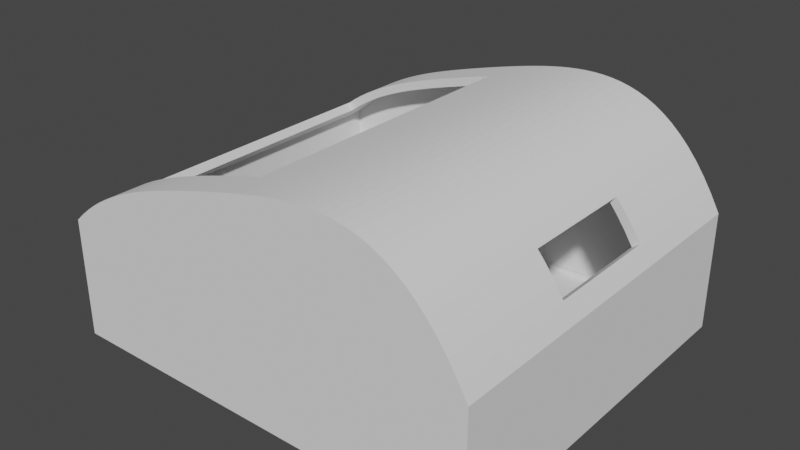 # Source: final.blend  (saved by Blender 3.6.11; exported with 4.5.12 LTS)
import bpy
from mathutils import Matrix  # noqa: F401  (used for matrix-valued properties, if any)

bpy.ops.wm.read_factory_settings(use_empty=True)
scene = bpy.context.scene
scene.name = 'Scene'

# ---- collections
col_collection = bpy.data.collections.new('Collection'); scene.collection.children.link(col_collection)

# ---- node groups
ng_auto_smooth = bpy.data.node_groups.new('Auto Smooth', 'GeometryNodeTree')
_s = ng_auto_smooth.interface.new_socket(name='Geometry', in_out='OUTPUT', socket_type='NodeSocketGeometry')
_s = ng_auto_smooth.interface.new_socket(name='Geometry', in_out='INPUT', socket_type='NodeSocketGeometry')
_s = ng_auto_smooth.interface.new_socket(name='Angle', in_out='INPUT', socket_type='NodeSocketFloat')
_s.subtype = 'ANGLE'
_s.min_value = 0.0
_s.max_value = 3.142
ng_auto_smooth.is_modifier = True
_N = ng_auto_smooth.nodes; _L = ng_auto_smooth.links
n0 = _N.new('NodeGroupOutput'); n0.name = 'Group Output'; n0.location = (480, -100)
n1 = _N.new('NodeGroupInput'); n1.name = 'Group Input'; n1.location = (-420, -300)
n2 = _N.new('NodeGroupInput'); n2.name = 'Group Input.001'; n2.location = (-60, -100)
n3 = _N.new('GeometryNodeSetShadeSmooth'); n3.name = 'Set Shade Smooth'; n3.location = (120, -100)
n3.domain = 'EDGE'
n4 = _N.new('GeometryNodeSetShadeSmooth'); n4.name = 'Set Shade Smooth.001'; n4.location = (300, -100)
n5 = _N.new('GeometryNodeInputMeshEdgeAngle'); n5.name = 'Edge Angle'; n5.location = (-420, -220)
n6 = _N.new('GeometryNodeInputEdgeSmooth'); n6.name = 'Is Edge Smooth'; n6.location = (-60, -160)
n7 = _N.new('GeometryNodeInputShadeSmooth'); n7.name = 'Is Face Smooth'; n7.location = (-240, -340)
n8 = _N.new('FunctionNodeBooleanMath'); n8.name = 'Boolean Math'; n8.location = (-60, -220)
n9 = _N.new('FunctionNodeCompare'); n9.name = 'Compare'; n9.location = (-240, -180)
n9.operation = 'LESS_EQUAL'
_L.new(n5.outputs[0], n9.inputs[0])
_L.new(n4.outputs[0], n0.inputs[0])
_L.new(n1.outputs[1], n9.inputs[1])
_L.new(n9.outputs[0], n8.inputs[0])
_L.new(n7.outputs[0], n8.inputs[1])
_L.new(n2.outputs[0], n3.inputs[0])
_L.new(n6.outputs[0], n3.inputs[1])
_L.new(n3.outputs[0], n4.inputs[0])
_L.new(n8.outputs[0], n3.inputs[2])
n0.is_active_output = True

# ---- world
world_world = bpy.data.worlds.new('World'); scene.world = world_world
world_world.use_nodes = True; world_world.node_tree.nodes.clear()
_N = world_world.node_tree.nodes; _L = world_world.node_tree.links
n0 = _N.new('ShaderNodeOutputWorld'); n0.name = 'World Output'; n0.location = (300, 300)
n1 = _N.new('ShaderNodeBackground'); n1.name = 'Background'; n1.location = (10, 300)
n1.inputs[0].default_value = (0.05088, 0.05088, 0.05088, 1.0)
_L.new(n1.outputs[0], n0.inputs[0])
n0.is_active_output = True
world_world.color = (0.05088, 0.05088, 0.05088)
world_world.use_sun_shadow = False
world_world.sun_shadow_jitter_overblur = 0.0

# ---- meshes
me_mesh = bpy.data.meshes.new('Mesh')
me_mesh.from_pydata([(-2.0, -1e-05, -4.469e-06), (-1.92, -0.08, -0.03575), (-1.915, -1e-05, 0.0762), (-1.863, -0.08, 0.01527), (-1.83, -1e-05, 0.1449), (-1.781, -0.08, 0.0815), (-1.745, -1e-05, 0.207), (-1.699, -0.08, 0.1413), (-1.66, -1e-05, 0.2631), (-1.617, -0.08, 0.1954), (-1.574, -1e-05, 0.314), (-1.535, -0.08, 0.2445), (-1.489, -1e-05, 0.3602), (-1.453, -0.08, 0.2892), (-1.404, -1e-05, 0.4024), (-1.37, -0.08, 0.3301), (-1.319, -1e-05, 0.441), (-1.287, -0.08, 0.3677), (-1.234, -1e-05, 0.4767), (-1.204, -0.08, 0.4026), (-1.149, -1e-05, 0.5099), (-1.121, -0.08, 0.435), (-1.064, -1e-05, 0.5409), (-1.037, -0.08, 0.4655), (-0.9787, -1e-05, 0.5701), (-0.9533, -0.08, 0.4943), (-0.8936, -1e-05, 0.598), (-0.8692, -0.08, 0.5218), (-0.8085, -1e-05, 0.6246), (-0.785, -0.08, 0.5482), (-0.7234, -1e-05, 0.6504), (-0.7006, -0.08, 0.5737), (-0.6383, -1e-05, 0.6753), (-0.616, -0.08, 0.5985), (-0.5532, -1e-05, 0.6997), (-0.5314, -0.08, 0.6228), (-0.4681, -1e-05, 0.7236), (-0.4467, -0.08, 0.6465), (-0.383, -1e-05, 0.747), (-0.362, -0.08, 0.6698), (-0.2979, -1e-05, 0.77), (-0.2772, -0.08, 0.6927), (-0.2128, -1e-05, 0.7924), (-0.1926, -0.08, 0.715), (-0.1277, -1e-05, 0.8143), (-0.108, -0.08, 0.7368), (-0.04255, -1e-05, 0.8355), (-0.02362, -0.08, 0.7578), (0.04256, -1e-05, 0.8558), (0.06063, -0.08, 0.7778), (0.1277, -1e-05, 0.8749), (0.1447, -0.08, 0.7968), (0.2128, -1e-05, 0.8928), (0.2284, -0.08, 0.8143), (0.2979, -1e-05, 0.9089), (0.3119, -0.08, 0.8301), (0.383, -1e-05, 0.923), (0.3949, -0.08, 0.8439), (0.4681, -1e-05, 0.9346), (0.4776, -0.08, 0.8552), (0.5532, -1e-05, 0.9434), (0.5598, -0.08, 0.8637), (0.6383, -1e-05, 0.9488), (0.6415, -0.08, 0.8689), (0.7234, -1e-05, 0.9503), (0.7227, -0.08, 0.8703), (0.8085, -1e-05, 0.9473), (0.8033, -0.08, 0.8674), (0.8936, -1e-05, 0.9391), (0.8833, -0.08, 0.8598), (0.9787, -1e-05, 0.9252), (0.9629, -0.08, 0.8468), (1.064, -1e-05, 0.9048), (1.042, -0.08, 0.8278), (1.149, -1e-05, 0.8771), (1.121, -0.08, 0.8021), (1.234, -1e-05, 0.8413), (1.2, -0.08, 0.7689), (1.319, -1e-05, 0.7965), (1.279, -0.08, 0.7274), (1.404, -1e-05, 0.742), (1.358, -0.08, 0.6765), (1.489, -1e-05, 0.6767), (1.438, -0.08, 0.6152), (1.574, -1e-05, 0.5996), (1.519, -0.08, 0.5424), (1.66, -1e-05, 0.5097), (1.6, -0.08, 0.4568), (1.745, -1e-05, 0.4059), (1.681, -0.08, 0.3573), (1.83, -1e-05, 0.2872), (1.763, -0.08, 0.2425), (1.915, -1e-05, 0.1523), (1.846, -0.08, 0.1114), (2.0, -1e-05, -2.153e-06), (1.92, -0.08, -0.02084), (-1.92, -3.396, -0.03575), (-2.0, -3.476, -4.469e-06), (-1.863, -3.396, 0.01527), (-1.915, -3.476, 0.0762), (-1.781, -3.396, 0.0815), (-1.83, -3.476, 0.1449), (-1.699, -3.396, 0.1413), (-1.745, -3.476, 0.207), (-1.617, -3.396, 0.1954), (-1.66, -3.476, 0.2631), (-1.535, -3.396, 0.2445), (-1.574, -3.476, 0.314), (-1.453, -3.396, 0.2892), (-1.489, -3.476, 0.3602), (-1.37, -3.396, 0.3301), (-1.404, -3.476, 0.4024), (-1.287, -3.396, 0.3677), (-1.319, -3.476, 0.441), (-1.204, -3.396, 0.4026), (-1.234, -3.476, 0.4767), (-1.121, -3.396, 0.435), (-1.149, -3.476, 0.5099), (-1.037, -3.396, 0.4655), (-1.064, -3.476, 0.5409), (-0.9533, -3.396, 0.4943), (-0.9787, -3.476, 0.5701), (-0.8692, -3.396, 0.5218), (-0.8936, -3.476, 0.598), (-0.785, -3.396, 0.5482), (-0.8085, -3.476, 0.6246), (-0.7006, -3.396, 0.5737), (-0.7234, -3.476, 0.6504), (-0.616, -3.396, 0.5985), (-0.6383, -3.476, 0.6753), (-0.5314, -3.396, 0.6228), (-0.5532, -3.476, 0.6997), (-0.4467, -3.396, 0.6465), (-0.4681, -3.476, 0.7236), (-0.362, -3.396, 0.6698), (-0.383, -3.476, 0.747), (-0.2772, -3.396, 0.6927), (-0.2979, -3.476, 0.77), (-0.1926, -3.396, 0.715), (-0.2128, -3.476, 0.7924), (-0.108, -3.396, 0.7368), (-0.1277, -3.476, 0.8143), (-0.02362, -3.396, 0.7578), (-0.04255, -3.476, 0.8355), (0.06063, -3.396, 0.7778), (0.04256, -3.476, 0.8558), (0.1447, -3.396, 0.7968), (0.1277, -3.476, 0.8749), (0.2284, -3.396, 0.8143), (0.2128, -3.476, 0.8928), (0.3119, -3.396, 0.8301), (0.2979, -3.476, 0.9089), (0.3949, -3.396, 0.8439), (0.383, -3.476, 0.923), (0.4776, -3.396, 0.8552), (0.4681, -3.476, 0.9346), (0.5598, -3.396, 0.8637), (0.5532, -3.476, 0.9434), (0.6415, -3.396, 0.8689), (0.6383, -3.476, 0.9488), (0.7227, -3.396, 0.8703), (0.7234, -3.476, 0.9503), (0.8033, -3.396, 0.8674), (0.8085, -3.476, 0.9473), (0.8833, -3.396, 0.8598), (0.8936, -3.476, 0.9391), (0.9629, -3.396, 0.8468), (0.9787, -3.476, 0.9252), (1.042, -3.396, 0.8278), (1.064, -3.476, 0.9048), (1.121, -3.396, 0.8021), (1.149, -3.476, 0.8771), (1.2, -3.396, 0.7689), (1.234, -3.476, 0.8413), (1.279, -3.396, 0.7274), (1.319, -3.476, 0.7965), (1.358, -3.396, 0.6765), (1.404, -3.476, 0.742), (1.438, -3.396, 0.6152), (1.489, -3.476, 0.6767), (1.519, -3.396, 0.5424), (1.574, -3.476, 0.5996), (1.6, -3.396, 0.4568), (1.66, -3.476, 0.5097), (1.681, -3.396, 0.3573), (1.745, -3.476, 0.4059), (1.763, -3.396, 0.2425), (1.83, -3.476, 0.2872), (1.846, -3.396, 0.1114), (1.915, -3.476, 0.1523), (1.92, -3.396, -0.02084), (2.0, -3.476, -2.153e-06), (-1.92, -3.396, -1.025), (-2.0, -3.476, -1.105), (-1.915, -3.396, -1.029), (-1.915, -3.476, -1.029), (-1.83, -3.396, -0.9604), (-1.83, -3.476, -0.9604), (-1.745, -3.396, -0.8983), (-1.745, -3.476, -0.8983), (-1.66, -3.396, -0.8422), (-1.66, -3.476, -0.8422), (-1.574, -3.396, -0.7913), (-1.574, -3.476, -0.7913), (-1.489, -3.396, -0.7451), (-1.489, -3.476, -0.7451), (-1.404, -3.396, -0.703), (-1.404, -3.476, -0.703), (-1.319, -3.396, -0.6643), (-1.319, -3.476, -0.6643), (-1.234, -3.396, -0.6286), (-1.234, -3.476, -0.6286), (-1.149, -3.396, -0.5954), (-1.149, -3.476, -0.5954), (-1.064, -3.396, -0.5644), (-1.064, -3.476, -0.5644), (-0.9787, -3.396, -0.5352), (-0.9787, -3.476, -0.5352), (-0.8936, -3.396, -0.5073), (-0.8936, -3.476, -0.5073), (-0.8085, -3.396, -0.4807), (-0.8085, -3.476, -0.4807), (-0.7234, -3.396, -0.455), (-0.7234, -3.476, -0.455), (-0.6383, -3.396, -0.43), (-0.6383, -3.476, -0.43), (-0.5532, -3.396, -0.4056), (-0.5532, -3.476, -0.4056), (-0.4681, -3.396, -0.3817), (-0.4681, -3.476, -0.3817), (-0.383, -3.396, -0.3583), (-0.383, -3.476, -0.3583), (-0.2979, -3.396, -0.3354), (-0.2979, -3.476, -0.3354), (-0.2128, -3.396, -0.3129), (-0.2128, -3.476, -0.3129), (-0.1277, -3.396, -0.291), (-0.1277, -3.476, -0.291), (-0.04255, -3.396, -0.2698), (-0.04255, -3.476, -0.2698), (0.04255, -3.396, -0.2495), (0.04255, -3.476, -0.2495), (0.1277, -3.396, -0.2304), (0.1277, -3.476, -0.2304), (0.2128, -3.396, -0.2125), (0.2128, -3.476, -0.2125), (0.2979, -3.396, -0.1964), (0.2979, -3.476, -0.1964), (0.383, -3.396, -0.1823), (0.383, -3.476, -0.1823), (0.4681, -3.396, -0.1707), (0.4681, -3.476, -0.1707), (0.5532, -3.396, -0.1619), (0.5532, -3.476, -0.1619), (0.6383, -3.396, -0.1565), (0.6383, -3.476, -0.1565), (0.7234, -3.396, -0.155), (0.7234, -3.476, -0.155), (0.8085, -3.396, -0.158), (0.8085, -3.476, -0.158), (0.8936, -3.396, -0.1662), (0.8936, -3.476, -0.1662), (0.9787, -3.396, -0.1801), (0.9787, -3.476, -0.1801), (1.064, -3.396, -0.2005), (1.064, -3.476, -0.2005), (1.149, -3.396, -0.2283), (1.149, -3.476, -0.2283), (1.234, -3.396, -0.264), (1.234, -3.476, -0.264), (1.319, -3.396, -0.3088), (1.319, -3.476, -0.3088), (1.404, -3.396, -0.3633), (1.404, -3.476, -0.3633), (1.489, -3.396, -0.4287), (1.489, -3.476, -0.4287), (1.574, -3.396, -0.5057), (1.574, -3.476, -0.5057), (1.66, -3.396, -0.5956), (1.66, -3.476, -0.5956), (1.745, -3.396, -0.6994), (1.745, -3.476, -0.6994), (1.83, -3.396, -0.8181), (1.83, -3.476, -0.8181), (1.915, -3.396, -0.953), (1.915, -3.476, -0.953), (1.92, -3.396, -1.025), (2.0, -3.476, -1.105), (-1.92, -0.08, -1.105), (-2.0, -9.851e-06, -1.105), (-1.915, -0.08, -1.029), (-1.915, -9.851e-06, -1.029), (-1.83, -9.851e-06, -0.9604), (-1.83, -0.08, -0.9604), (-1.745, -9.851e-06, -0.8983), (-1.745, -0.08, -0.8983), (-1.66, -9.851e-06, -0.8422), (-1.66, -0.08, -0.8422), (-1.574, -9.851e-06, -0.7913), (-1.574, -0.08, -0.7913), (-1.489, -9.851e-06, -0.7451), (-1.489, -0.08, -0.7451), (-1.404, -9.851e-06, -0.703), (-1.404, -0.08, -0.703), (-1.319, -9.851e-06, -0.6643), (-1.319, -0.08, -0.6643), (-1.234, -9.851e-06, -0.6286), (-1.234, -0.08, -0.6286), (-1.149, -9.851e-06, -0.5954), (-1.149, -0.08, -0.5954), (-1.064, -9.851e-06, -0.5644), (-1.064, -0.08, -0.5644), (-0.9787, -9.851e-06, -0.5352), (-0.9787, -0.08, -0.5352), (-0.8936, -9.851e-06, -0.5073), (-0.8936, -0.08, -0.5073), (-0.8085, -9.851e-06, -0.4807), (-0.8085, -0.08, -0.4807), (-0.7234, -9.851e-06, -0.455), (-0.7234, -0.08, -0.455), (-0.6383, -9.851e-06, -0.43), (-0.6383, -0.08, -0.43), (-0.5532, -9.851e-06, -0.4056), (-0.5532, -0.08, -0.4056), (-0.4681, -9.851e-06, -0.3817), (-0.4681, -0.08, -0.3817), (-0.383, -9.851e-06, -0.3583), (-0.383, -0.08, -0.3583), (-0.2979, -9.851e-06, -0.3354), (-0.2979, -0.08, -0.3354), (-0.2128, -9.851e-06, -0.3129), (-0.2128, -0.08, -0.3129), (-0.1277, -9.851e-06, -0.291), (-0.1277, -0.08, -0.291), (-0.04255, -9.851e-06, -0.2698), (-0.04255, -0.08, -0.2698), (0.04255, -9.851e-06, -0.2495), (0.04255, -0.08, -0.2495), (0.1277, -9.851e-06, -0.2304), (0.1277, -0.08, -0.2304), (0.2128, -9.851e-06, -0.2125), (0.2128, -0.08, -0.2125), (0.2979, -9.851e-06, -0.1964), (0.2979, -0.08, -0.1964), (0.383, -9.851e-06, -0.1823), (0.383, -0.08, -0.1823), (0.4681, -9.851e-06, -0.1707), (0.4681, -0.08, -0.1707), (0.5532, -9.851e-06, -0.1619), (0.5532, -0.08, -0.1619), (0.6383, -9.851e-06, -0.1565), (0.6383, -0.08, -0.1565), (0.7234, -9.851e-06, -0.155), (0.7234, -0.08, -0.155), (0.8085, -9.851e-06, -0.158), (0.8085, -0.08, -0.158), (0.8936, -9.851e-06, -0.1662), (0.8936, -0.08, -0.1662), (0.9787, -9.851e-06, -0.1801), (0.9787, -0.08, -0.1801), (1.064, -9.851e-06, -0.2005), (1.064, -0.08, -0.2005), (1.149, -9.851e-06, -0.2283), (1.149, -0.08, -0.2283), (1.234, -9.851e-06, -0.264), (1.234, -0.08, -0.264), (1.319, -9.851e-06, -0.3088), (1.319, -0.08, -0.3088), (1.404, -9.851e-06, -0.3633), (1.404, -0.08, -0.3633), (1.489, -9.851e-06, -0.4287), (1.489, -0.08, -0.4287), (1.574, -9.851e-06, -0.5057), (1.574, -0.08, -0.5057), (1.66, -9.851e-06, -0.5956), (1.66, -0.08, -0.5956), (1.745, -9.851e-06, -0.6994), (1.745, -0.08, -0.6994), (1.83, -9.851e-06, -0.8181), (1.83, -0.08, -0.8181), (1.915, -9.851e-06, -0.953), (1.915, -0.08, -0.953), (1.92, -0.08, -1.105), (2.0, -9.851e-06, -1.105), (-2.0, -9.851e-06, -1.105), (-2.0, -0.08, -1.025), (2.0, -9.851e-06, -1.105), (2.0, -0.08, -1.025), (1.745, -2.263, 0.4059), (1.745, -1.188, 0.4059), (1.672, -2.263, 0.4943), (1.672, -1.188, 0.4943), (1.608, -2.263, 0.447), (1.608, -1.188, 0.447), (1.681, -1.188, 0.3573), (1.681, -2.263, 0.3573), (1.83, -1.188, 0.2872), (1.83, -2.263, 0.2872), (1.763, -2.263, 0.2425), (1.763, -1.188, 0.2425), (1.906, -2.263, 0.167), (1.906, -1.188, 0.167), (1.841, -2.263, 0.1196), (1.841, -1.188, 0.1196), (-0.6383, -3.133, 0.6753), (-0.6383, -0.3487, 0.6753), (-0.7234, -3.133, 0.6504), (-0.7234, -0.3487, 0.6504), (-0.7006, -3.133, 0.5737), (-0.7006, -0.3487, 0.5737), (-0.616, -3.133, 0.5985), (-0.616, -0.3487, 0.5985), (-1.813, -3.133, 0.1571), (-1.745, -3.133, 0.207), (-1.745, -0.3487, 0.207), (-1.813, -0.3487, 0.1571), (-1.779, -0.3487, 0.08283), (-1.779, -3.133, 0.08283), (-1.699, -3.133, 0.1413), (-1.699, -0.3487, 0.1413), (-0.5532, -3.133, 0.6997), (-0.5532, -0.3487, 0.6997), (-0.5314, -3.133, 0.6228), (-0.5314, -0.3487, 0.6228), (-1.66, -3.133, 0.2631), (-1.66, -0.3487, 0.2631), (-1.617, -3.133, 0.1954), (-1.617, -0.3487, 0.1954), (-0.4681, -3.133, 0.7236), (-0.4681, -0.3487, 0.7236), (-0.4467, -3.133, 0.6465), (-0.4467, -0.3487, 0.6465), (-1.574, -3.133, 0.314), (-1.574, -0.3487, 0.314), (-1.535, -3.133, 0.2445), (-1.535, -0.3487, 0.2445), (-0.383, -3.133, 0.747), (-0.383, -0.3487, 0.747), (-0.362, -3.133, 0.6698), (-0.362, -0.3487, 0.6698), (-1.489, -3.133, 0.3602), (-1.489, -0.3487, 0.3602), (-1.453, -3.133, 0.2892), (-1.453, -0.3487, 0.2892), (-0.2979, -3.133, 0.77), (-0.2979, -0.3487, 0.77), (-0.2772, -3.133, 0.6927), (-0.2772, -0.3487, 0.6927), (-1.404, -3.133, 0.4024), (-1.404, -0.3487, 0.4024), (-1.37, -3.133, 0.3301), (-1.37, -0.3487, 0.3301), (-0.2128, -3.133, 0.7924), (-0.2128, -0.3487, 0.7924), (-0.1926, -3.133, 0.715), (-0.1926, -0.3487, 0.715), (-1.319, -3.133, 0.441), (-1.319, -0.3487, 0.441), (-1.287, -3.133, 0.3677), (-1.287, -0.3487, 0.3677), (-0.1392, -3.133, 0.8113), (-0.1392, -0.3487, 0.8113), (-0.108, -3.133, 0.7368), (-0.108, -0.3487, 0.7368), (-1.234, -3.133, 0.4767), (-1.234, -0.3487, 0.4767), (-1.204, -3.133, 0.4026), (-1.204, -0.3487, 0.4026), (-0.1055, -3.133, 0.7374), (-0.1055, -0.3487, 0.7374), (-1.149, -3.133, 0.5099), (-1.149, -0.3487, 0.5099), (-1.121, -3.133, 0.435), (-1.121, -0.3487, 0.435), (-1.064, -3.133, 0.5409), (-1.064, -0.3487, 0.5409), (-1.037, -3.133, 0.4655), (-1.037, -0.3487, 0.4655), (-0.9787, -3.133, 0.5701), (-0.9787, -0.3487, 0.5701), (-0.9533, -3.133, 0.4943), (-0.9533, -0.3487, 0.4943), (-0.8936, -3.133, 0.598), (-0.8936, -0.3487, 0.598), (-0.8692, -3.133, 0.5218), (-0.8692, -0.3487, 0.5218), (-0.8085, -3.133, 0.6246), (-0.8085, -0.3487, 0.6246), (-0.785, -3.133, 0.5482), (-0.785, -0.3487, 0.5482)], [], [(288, 289, 291, 290), (381, 380, 383, 382), (287, 286, 382, 383), (192, 193, 289, 288), (290, 291, 384, 385), (380, 381, 387, 386), (385, 384, 193, 192), (386, 387, 286, 287), (153, 155, 58, 56), (152, 57, 59, 154), (405, 32, 30, 407), (406, 127, 129, 404), (409, 31, 33, 411), (128, 126, 408, 410), (181, 183, 86, 84), (180, 85, 87, 182), (414, 6, 4, 101, 103, 413, 412, 415), (102, 100, 5, 7, 419, 416, 417, 418), (155, 157, 60, 58), (154, 59, 61, 156), (421, 34, 32, 405), (404, 129, 131, 420), (411, 33, 35, 423), (130, 128, 410, 422), (391, 389, 88, 86, 183, 185, 388, 390), (395, 184, 182, 87, 89, 394, 393, 392), (425, 8, 6, 414), (413, 103, 105, 424), (419, 7, 9, 427), (104, 102, 418, 426), (157, 159, 62, 60), (156, 61, 63, 158), (429, 36, 34, 421), (420, 131, 133, 428), (423, 35, 37, 431), (132, 130, 422, 430), (90, 88, 389, 396), (185, 187, 397, 388), (394, 89, 91, 399), (398, 186, 184, 395), (433, 10, 8, 425), (424, 105, 107, 432), (427, 9, 11, 435), (106, 104, 426, 434), (159, 161, 64, 62), (158, 63, 65, 160), (437, 38, 36, 429), (428, 133, 135, 436), (431, 37, 39, 439), (134, 132, 430, 438), (397, 187, 189, 92, 90, 396, 401, 400), (403, 399, 91, 93, 188, 186, 398, 402), (441, 12, 10, 433), (432, 107, 109, 440), (435, 11, 13, 443), (108, 106, 434, 442), (161, 163, 66, 64), (160, 65, 67, 162), (445, 40, 38, 437), (436, 135, 137, 444), (439, 39, 41, 447), (136, 134, 438, 446), (189, 191, 94, 92), (188, 93, 95, 190), (449, 14, 12, 441), (440, 109, 111, 448), (443, 13, 15, 451), (110, 108, 442, 450), (163, 165, 68, 66), (162, 67, 69, 164), (453, 42, 40, 445), (444, 137, 139, 452), (447, 41, 43, 455), (138, 136, 446, 454), (457, 16, 14, 449), (448, 111, 113, 456), (15, 17, 459, 451), (112, 110, 450, 458), (165, 167, 70, 68), (164, 69, 71, 166), (452, 139, 141, 44, 42, 453, 461, 460), (455, 43, 45, 463), (140, 138, 454, 462), (465, 18, 16, 457), (456, 113, 115, 464), (459, 17, 19, 467), (114, 112, 458, 466), (167, 169, 72, 70), (166, 71, 73, 168), (141, 143, 46, 44), (45, 47, 142, 140, 462, 468, 469, 463), (471, 20, 18, 465), (464, 115, 117, 470), (467, 19, 21, 473), (116, 114, 466, 472), (169, 171, 74, 72), (168, 73, 75, 170), (143, 145, 48, 46), (142, 47, 49, 144), (475, 22, 20, 471), (470, 117, 119, 474), (473, 21, 23, 477), (118, 116, 472, 476), (171, 173, 76, 74), (170, 75, 77, 172), (145, 147, 50, 48), (144, 49, 51, 146), (479, 24, 22, 475), (474, 119, 121, 478), (477, 23, 25, 481), (120, 118, 476, 480), (173, 175, 78, 76), (172, 77, 79, 174), (147, 149, 52, 50), (146, 51, 53, 148), (483, 26, 24, 479), (478, 121, 123, 482), (481, 25, 27, 485), (122, 120, 480, 484), (175, 177, 80, 78), (174, 79, 81, 176), (149, 151, 54, 52), (148, 53, 55, 150), (487, 28, 26, 483), (482, 123, 125, 486), (485, 27, 29, 489), (124, 122, 484, 488), (177, 179, 82, 80), (176, 81, 83, 178), (97, 99, 2, 0), (96, 1, 3, 98), (151, 153, 56, 54), (150, 55, 57, 152), (407, 30, 28, 487), (486, 125, 127, 406), (489, 29, 31, 409), (126, 124, 488, 408), (179, 181, 84, 82), (178, 83, 85, 180), (99, 101, 4, 2), (98, 3, 5, 100), (215, 217, 121, 119), (214, 118, 120, 216), (269, 271, 175, 173), (268, 172, 174, 270), (243, 245, 149, 147), (242, 146, 148, 244), (217, 219, 123, 121), (216, 120, 122, 218), (271, 273, 177, 175), (270, 174, 176, 272), (245, 247, 151, 149), (244, 148, 150, 246), (219, 221, 125, 123), (218, 122, 124, 220), (273, 275, 179, 177), (272, 176, 178, 274), (193, 195, 99, 97), (192, 96, 98, 194), (247, 249, 153, 151), (246, 150, 152, 248), (221, 223, 127, 125), (220, 124, 126, 222), (275, 277, 181, 179), (274, 178, 180, 276), (195, 197, 101, 99), (194, 98, 100, 196), (249, 251, 155, 153), (248, 152, 154, 250), (223, 225, 129, 127), (222, 126, 128, 224), (277, 279, 183, 181), (276, 180, 182, 278), (197, 199, 103, 101), (196, 100, 102, 198), (251, 253, 157, 155), (250, 154, 156, 252), (225, 227, 131, 129), (224, 128, 130, 226), (279, 281, 185, 183), (278, 182, 184, 280), (199, 201, 105, 103), (198, 102, 104, 200), (253, 255, 159, 157), (252, 156, 158, 254), (227, 229, 133, 131), (226, 130, 132, 228), (281, 283, 187, 185), (280, 184, 186, 282), (201, 203, 107, 105), (200, 104, 106, 202), (255, 257, 161, 159), (254, 158, 160, 256), (229, 231, 135, 133), (228, 132, 134, 230), (283, 285, 189, 187), (282, 186, 188, 284), (203, 205, 109, 107), (202, 106, 108, 204), (257, 259, 163, 161), (256, 160, 162, 258), (231, 233, 137, 135), (230, 134, 136, 232), (285, 287, 191, 189), (284, 188, 190, 286), (205, 207, 111, 109), (204, 108, 110, 206), (259, 261, 165, 163), (258, 162, 164, 260), (233, 235, 139, 137), (232, 136, 138, 234), (207, 209, 113, 111), (206, 110, 112, 208), (261, 263, 167, 165), (260, 164, 166, 262), (235, 237, 141, 139), (234, 138, 140, 236), (209, 211, 115, 113), (208, 112, 114, 210), (263, 265, 169, 167), (262, 166, 168, 264), (237, 239, 143, 141), (236, 140, 142, 238), (211, 213, 117, 115), (210, 114, 116, 212), (265, 267, 171, 169), (264, 168, 170, 266), (239, 241, 145, 143), (238, 142, 144, 240), (213, 215, 119, 117), (212, 116, 118, 214), (267, 269, 173, 171), (266, 170, 172, 268), (241, 243, 147, 145), (240, 144, 146, 242), (306, 304, 16, 18), (307, 19, 17, 305), (360, 358, 70, 72), (361, 73, 71, 359), (334, 332, 44, 46), (335, 47, 45, 333), (308, 306, 18, 20), (309, 21, 19, 307), (362, 360, 72, 74), (363, 75, 73, 361), (336, 334, 46, 48), (337, 49, 47, 335), (310, 308, 20, 22), (311, 23, 21, 309), (364, 362, 74, 76), (365, 77, 75, 363), (338, 336, 48, 50), (339, 51, 49, 337), (312, 310, 22, 24), (313, 25, 23, 311), (366, 364, 76, 78), (367, 79, 77, 365), (340, 338, 50, 52), (341, 53, 51, 339), (314, 312, 24, 26), (315, 27, 25, 313), (368, 366, 78, 80), (369, 81, 79, 367), (342, 340, 52, 54), (343, 55, 53, 341), (316, 314, 26, 28), (317, 29, 27, 315), (370, 368, 80, 82), (371, 83, 81, 369), (291, 289, 0, 2), (290, 3, 1, 288), (344, 342, 54, 56), (345, 57, 55, 343), (318, 316, 28, 30), (319, 31, 29, 317), (372, 370, 82, 84), (373, 85, 83, 371), (292, 291, 2, 4), (293, 5, 3, 290), (346, 344, 56, 58), (347, 59, 57, 345), (320, 318, 30, 32), (321, 33, 31, 319), (374, 372, 84, 86), (375, 87, 85, 373), (294, 292, 4, 6), (295, 7, 5, 293), (348, 346, 58, 60), (349, 61, 59, 347), (322, 320, 32, 34), (323, 35, 33, 321), (376, 374, 86, 88), (377, 89, 87, 375), (296, 294, 6, 8), (297, 9, 7, 295), (350, 348, 60, 62), (351, 63, 61, 349), (324, 322, 34, 36), (325, 37, 35, 323), (378, 376, 88, 90), (379, 91, 89, 377), (298, 296, 8, 10), (299, 11, 9, 297), (352, 350, 62, 64), (353, 65, 63, 351), (326, 324, 36, 38), (327, 39, 37, 325), (380, 378, 90, 92), (381, 93, 91, 379), (300, 298, 10, 12), (301, 13, 11, 299), (354, 352, 64, 66), (355, 67, 65, 353), (328, 326, 38, 40), (329, 41, 39, 327), (383, 380, 92, 94), (382, 95, 93, 381), (302, 300, 12, 14), (303, 15, 13, 301), (356, 354, 66, 68), (357, 69, 67, 355), (330, 328, 40, 42), (331, 43, 41, 329), (304, 302, 14, 16), (305, 17, 15, 303), (358, 356, 68, 70), (359, 71, 69, 357), (332, 330, 42, 44), (333, 45, 43, 331), (287, 383, 94, 191), (286, 190, 95, 382), (97, 0, 289, 193), (96, 192, 288, 1), (380, 291, 292, 294, 296, 298, 300, 302, 304, 306, 308, 310, 312, 314, 316, 318, 320, 322, 324, 326, 328, 330, 332, 334, 336, 338, 340, 342, 344, 346, 348, 350, 352, 354, 356, 358, 360, 362, 364, 366, 368, 370, 372, 374, 376, 378), (353, 351, 349, 347, 345, 343, 341, 339, 337, 335, 333, 331, 329, 327, 325, 323, 321, 319, 317, 315, 313, 311, 309, 307, 305, 303, 301, 299, 297, 295, 293, 290, 381, 379, 377, 375, 373, 371, 369, 367, 365, 363, 361, 359, 357, 355), (386, 384, 291, 380), (387, 381, 385), (381, 290, 385), (259, 257, 255, 253, 251, 249, 247, 245, 243, 241, 239, 237, 235, 233, 231, 229, 227, 225, 223, 221, 219, 217, 215, 213, 211, 209, 207, 205, 203, 201, 199, 197, 195, 193, 287, 285, 283, 281, 279, 277, 275, 273, 271, 269, 267, 265, 263, 261), (286, 192, 240, 242, 244, 246, 248, 250, 252, 254, 256, 258, 260, 262, 264, 266, 268, 270, 272, 274, 276, 278, 280, 282, 284), (240, 194, 196, 198, 200, 202, 204, 206, 208, 210, 212, 214, 216, 218, 220, 222, 224, 226, 228, 230, 232, 234, 236, 238), (192, 194, 240), (287, 193, 384, 386), (286, 387, 385, 192), (402, 400, 401, 403), (393, 391, 390, 392), (401, 396, 389, 391, 393, 394, 399, 403), (395, 392, 390, 388, 397, 400, 402, 398), (416, 415, 412, 417), (460, 461, 469, 468), (463, 469, 461, 453, 445, 437, 429, 421, 405, 407, 487, 483, 479, 475, 471, 465, 457, 449, 441, 433, 425, 414, 415, 416, 419, 427, 435, 443, 451, 459, 467, 473, 477, 481, 485, 489, 409, 411, 423, 431, 439, 447, 455), (412, 413, 424, 432, 440, 448, 456, 464, 470, 474, 478, 482, 486, 406, 404, 420, 428, 436, 444, 452, 460, 468, 462, 454, 446, 438, 430, 422, 410, 408, 488, 484, 480, 476, 472, 466, 458, 450, 442, 434, 426, 418, 417)])
me_mesh.polygons.foreach_set('material_index', [0, 0, 0, 0, 0, 0, 0, 0, 0, 0, 0, 0, 0, 0, 0, 0, 0, 0, 0, 0, 0, 0, 0, 0, 0, 0, 0, 0, 0, 0, 0, 0, 0, 0, 0, 0, 0, 0, 0, 0, 0, 0, 0, 0, 0, 0, 0, 0, 0, 0, 0, 0, 0, 0, 0, 0, 0, 0, 0, 0, 0, 0, 0, 0, 0, 0, 0, 0, 0, 0, 0, 0, 0, 0, 0, 0, 0, 0, 0, 0, 0, 0, 0, 0, 0, 0, 0, 0, 0, 0, 0, 0, 0, 0, 0, 0, 0, 0, 0, 0, 0, 0, 0, 0, 0, 0, 0, 0, 0, 0, 0, 0, 0, 0, 0, 0, 0, 0, 0, 0, 0, 0, 0, 0, 0, 0, 0, 0, 0, 0, 0, 0, 0, 0, 0, 0, 0, 0, 0, 0, 0, 0, 0, 0, 0, 0, 0, 0, 0, 0, 0, 0, 0, 0, 0, 0, 0, 0, 0, 0, 0, 0, 0, 0, 0, 0, 0, 0, 0, 0, 0, 0, 0, 0, 0, 0, 0, 0, 0, 0, 0, 0, 0, 0, 0, 0, 0, 0, 0, 0, 0, 0, 0, 0, 0, 0, 0, 0, 0, 0, 0, 0, 0, 0, 0, 0, 0, 0, 0, 0, 0, 0, 0, 0, 0, 0, 0, 0, 0, 0, 0, 0, 0, 0, 0, 0, 0, 0, 0, 0, 0, 0, 0, 0, 0, 0, 0, 0, 0, 0, 0, 0, 0, 0, 0, 0, 0, 0, 0, 0, 0, 0, 0, 0, 0, 0, 0, 0, 0, 0, 0, 0, 0, 0, 0, 0, 0, 0, 0, 0, 0, 0, 0, 0, 0, 0, 0, 0, 0, 0, 0, 0, 0, 0, 0, 0, 0, 0, 0, 0, 0, 0, 0, 0, 0, 0, 0, 0, 0, 0, 0, 0, 0, 0, 0, 0, 0, 0, 0, 0, 0, 0, 0, 0, 0, 0, 0, 0, 0, 0, 0, 0, 0, 0, 0, 0, 0, 0, 0, 0, 0, 0, 0, 0, 0, 0, 0, 0, 0, 0, 0, 0, 0, 0, 23, 23, 23, 23, 23, 23, 23, 23])
_uv = me_mesh.uv_layers.new(name='UVMap')
_uv.uv.foreach_set('vector', [0.0, 0.0, 0.0, 0.0, 0.0, 0.0, 0.0, 0.0, 0.0, 0.0, 0.0, 0.0, 0.0, 0.0, 0.0, 0.0, 0.0, 0.0, 0.0, 0.0, 0.0, 0.0, 0.0, 0.0, 0.0, 0.0, 0.0, 0.0, 0.0, 0.0, 0.0, 0.0, 0.0, 0.0, 0.0, 0.0, 0.0, 0.0, 0.0, 0.0, 0.0, 0.0, 0.0, 0.0, 0.0, 0.0, 0.0, 0.0, 0.0, 0.0, 0.0, 0.0, 0.0, 0.0, 0.0, 0.0, 0.0, 0.0, 0.0, 0.0, 0.0, 0.0, 0.0, 0.0, 0.0, 0.0, 0.0, 0.0, 0.0, 0.0, 0.0, 0.0, 0.0, 0.0, 0.0, 0.0, 0.0, 0.0, 0.0, 0.0, 0.0, 0.0, 0.0, 0.0, 0.0, 0.0, 0.0, 0.0, 0.0, 0.0, 0.0, 0.0, 0.0, 0.0, 0.0, 0.0, 0.0, 0.0, 0.0, 0.0, 0.0, 0.0, 0.0, 0.0, 0.0, 0.0, 0.0, 0.0, 0.0, 0.0, 0.0, 0.0, 0.0, 0.0, 0.0, 0.0, 0.0, 0.0, 0.0, 0.0, 0.0, 0.0, 0.0, 0.0, 0.0, 0.0, 0.0, 0.0, 0.0, 0.0, 0.0, 0.0, 0.0, 0.0, 0.0, 0.0, 0.0, 0.0, 0.0, 0.0, 0.0, 0.0, 0.0, 0.0, 0.0, 0.0, 0.0, 0.0, 0.0, 0.0, 0.0, 0.0, 0.0, 0.0, 0.0, 0.0, 0.0, 0.0, 0.0, 0.0, 0.0, 0.0, 0.0, 0.0, 0.0, 0.0, 0.0, 0.0, 0.0, 0.0, 0.0, 0.0, 0.0, 0.0, 0.0, 0.0, 0.0, 0.0, 0.0, 0.0, 0.0, 0.0, 0.0, 0.0, 0.0, 0.0, 0.0, 0.0, 0.0, 0.0, 0.0, 0.0, 0.0, 0.0, 0.0, 0.0, 0.0, 0.0, 0.0, 0.0, 0.0, 0.0, 0.0, 0.0, 0.0, 0.0, 0.0, 0.0, 0.0, 0.0, 0.0, 0.0, 0.0, 0.0, 0.0, 0.0, 0.0, 0.0, 0.0, 0.0, 0.0, 0.0, 0.0, 0.0, 0.0, 0.0, 0.0, 0.0, 0.0, 0.0, 0.0, 0.0, 0.0, 0.0, 0.0, 0.0, 0.0, 0.0, 0.0, 0.0, 0.0, 0.0, 0.0, 0.0, 0.0, 0.0, 0.0, 0.0, 0.0, 0.0, 0.0, 0.0, 0.0, 0.0, 0.0, 0.0, 0.0, 0.0, 0.0, 0.0, 0.0, 0.0, 0.0, 0.0, 0.0, 0.0, 0.0, 0.0, 0.0, 0.0, 0.0, 0.0, 0.0, 0.0, 0.0, 0.0, 0.0, 0.0, 0.0, 0.0, 0.0, 0.0, 0.0, 0.0, 0.0, 0.0, 0.0, 0.0, 0.0, 0.0, 0.0, 0.0, 0.0, 0.0, 0.0, 0.0, 0.0, 0.0, 0.0, 0.0, 0.0, 0.0, 0.0, 0.0, 0.0, 0.0, 0.0, 0.0, 0.0, 0.0, 0.0, 0.0, 0.0, 0.0, 0.0, 0.0, 0.0, 0.0, 0.0, 0.0, 0.0, 0.0, 0.0, 0.0, 0.0, 0.0, 0.0, 0.0, 0.0, 0.0, 0.0, 0.0, 0.0, 0.0, 0.0, 0.0, 0.0, 0.0, 0.0, 0.0, 0.0, 0.0, 0.0, 0.0, 0.0, 0.0, 0.0, 0.0, 0.0, 0.0, 0.0, 0.0, 0.0, 0.0, 0.0, 0.0, 0.0, 0.0, 0.0, 0.0, 0.0, 0.0, 0.0, 0.0, 0.0, 0.0, 0.0, 0.0, 0.0, 0.0, 0.0, 0.0, 0.0, 0.0, 0.0, 0.0, 0.0, 0.0, 0.0, 0.0, 0.0, 0.0, 0.0, 0.0, 0.0, 0.0, 0.0, 0.0, 0.0, 0.0, 0.0, 0.0, 0.0, 0.0, 0.0, 0.0, 0.0, 0.0, 0.0, 0.0, 0.0, 0.0, 0.0, 0.0, 0.0, 0.0, 0.0, 0.0, 0.0, 0.0, 0.0, 0.0, 0.0, 0.0, 0.0, 0.0, 0.0, 0.0, 0.0, 0.0, 0.0, 0.0, 0.0, 0.0, 0.0, 0.0, 0.0, 0.0, 0.0, 0.0, 0.0, 0.0, 0.0, 0.0, 0.0, 0.0, 0.0, 0.0, 0.0, 0.0, 0.0, 0.0, 0.0, 0.0, 0.0, 0.0, 0.0, 0.0, 0.0, 0.0, 0.0, 0.0, 0.0, 0.0, 0.0, 0.0, 0.0, 0.0, 0.0, 0.0, 0.0, 0.0, 0.0, 0.0, 0.0, 0.0, 0.0, 0.0, 0.0, 0.0, 0.0, 0.0, 0.0, 0.0, 0.0, 0.0, 0.0, 0.0, 0.0, 0.0, 0.0, 0.0, 0.0, 0.0, 0.0, 0.0, 0.0, 0.0, 0.0, 0.0, 0.0, 0.0, 0.0, 0.0, 0.0, 0.0, 0.0, 0.0, 0.0, 0.0, 0.0, 0.0, 0.0, 0.0, 0.0, 0.0, 0.0, 0.0, 0.0, 0.0, 0.0, 0.0, 0.0, 0.0, 0.0, 0.0, 0.0, 0.0, 0.0, 0.0, 0.0, 0.0, 0.0, 0.0, 0.0, 0.0, 0.0, 0.0, 0.0, 0.0, 0.0, 0.0, 0.0, 0.0, 0.0, 0.0, 0.0, 0.0, 0.0, 0.0, 0.0, 0.0, 0.0, 0.0, 0.0, 0.0, 0.0, 0.0, 0.0, 0.0, 0.0, 0.0, 0.0, 0.0, 0.0, 0.0, 0.0, 0.0, 0.0, 0.0, 0.0, 0.0, 0.0, 0.0, 0.0, 0.0, 0.0, 0.0, 0.0, 0.0, 0.0, 0.0, 0.0, 0.0, 0.0, 0.0, 0.0, 0.0, 0.0, 0.0, 0.0, 0.0, 0.0, 0.0, 0.0, 0.0, 0.0, 0.0, 0.0, 0.0, 0.0, 0.0, 0.0, 0.0, 0.0, 0.0, 0.0, 0.0, 0.0, 0.0, 0.0, 0.0, 0.0, 0.0, 0.0, 0.0, 0.0, 0.0, 0.0, 0.0, 0.0, 0.0, 0.0, 0.0, 0.0, 0.0, 0.0, 0.0, 0.0, 0.0, 0.0, 0.0, 0.0, 0.0, 0.0, 0.0, 0.0, 0.0, 0.0, 0.0, 0.0, 0.0, 0.0, 0.0, 0.0, 0.0, 0.0, 0.0, 0.0, 0.0, 0.0, 0.0, 0.0, 0.0, 0.0, 0.0, 0.0, 0.0, 0.0, 0.0, 0.0, 0.0, 0.0, 0.0, 0.0, 0.0, 0.0, 0.0, 0.0, 0.0, 0.0, 0.0, 0.0, 0.0, 0.0, 0.0, 0.0, 0.0, 0.0, 0.0, 0.0, 0.0, 0.0, 0.0, 0.0, 0.0, 0.0, 0.0, 0.0, 0.0, 0.0, 0.0, 0.0, 0.0, 0.0, 0.0, 0.0, 0.0, 0.0, 0.0, 0.0, 0.0, 0.0, 0.0, 0.0, 0.0, 0.0, 0.0, 0.0, 0.0, 0.0, 0.0, 0.0, 0.0, 0.0, 0.0, 0.0, 0.0, 0.0, 0.0, 0.0, 0.0, 0.0, 0.0, 0.0, 0.0, 0.0, 0.0, 0.0, 0.0, 0.0, 0.0, 0.0, 0.0, 0.0, 0.0, 0.0, 0.0, 0.0, 0.0, 0.0, 0.0, 0.0, 0.0, 0.0, 0.0, 0.0, 0.0, 0.0, 0.0, 0.0, 0.0, 0.0, 0.0, 0.0, 0.0, 0.0, 0.0, 0.0, 0.0, 0.0, 0.0, 0.0, 0.0, 0.0, 0.0, 0.0, 0.0, 0.0, 0.0, 0.0, 0.0, 0.0, 0.0, 0.0, 0.0, 0.0, 0.0, 0.0, 0.0, 0.0, 0.0, 0.0, 0.0, 0.0, 0.0, 0.0, 0.0, 0.0, 0.0, 0.0, 0.0, 0.0, 0.0, 0.0, 0.0, 0.0, 0.0, 0.0, 0.0, 0.0, 0.0, 0.0, 0.0, 0.0, 0.0, 0.0, 0.0, 0.0, 0.0, 0.0, 0.0, 0.0, 0.0, 0.0, 0.0, 0.0, 0.0, 0.0, 0.0, 0.0, 0.0, 0.0, 0.0, 0.0, 0.0, 0.0, 0.0, 0.0, 0.0, 0.0, 0.0, 0.0, 0.0, 0.0, 0.0, 0.0, 0.0, 0.0, 0.0, 0.0, 0.0, 0.0, 0.0, 0.0, 0.0, 0.0, 0.0, 0.0, 0.0, 0.0, 0.0, 0.0, 0.0, 0.0, 0.0, 0.0, 0.0, 0.0, 0.0, 0.0, 0.0, 0.0, 0.0, 0.0, 0.0, 0.0, 0.0, 0.0, 0.0, 0.0, 0.0, 0.0, 0.0, 0.0, 0.0, 0.0, 0.0, 0.0, 0.0, 0.0, 0.0, 0.0, 0.0, 0.0, 0.0, 0.0, 0.0, 0.0, 0.0, 0.0, 0.0, 0.0, 0.0, 0.0, 0.0, 0.0, 0.0, 0.0, 0.0, 0.0, 0.0, 0.0, 0.0, 0.0, 0.0, 0.0, 0.0, 0.0, 0.0, 0.0, 0.0, 0.0, 0.0, 0.0, 0.0, 0.0, 0.0, 0.0, 0.0, 0.0, 0.0, 0.0, 0.0, 0.0, 0.0, 0.0, 0.0, 0.0, 0.0, 0.0, 0.0, 0.0, 0.0, 0.0, 0.0, 0.0, 0.0, 0.0, 0.0, 0.0, 0.0, 0.0, 0.0, 0.0, 0.0, 0.0, 0.0, 0.0, 0.0, 0.0, 0.0, 0.0, 0.0, 0.0, 0.0, 0.0, 0.0, 0.0, 0.0, 0.0, 0.0, 0.0, 0.0, 0.0, 0.0, 0.0, 0.0, 0.0, 0.0, 0.0, 0.0, 0.0, 0.0, 0.0, 0.0, 0.0, 0.0, 0.0, 0.0, 0.0, 0.0, 0.0, 0.0, 0.0, 0.0, 0.0, 0.0, 0.0, 0.0, 0.0, 0.0, 0.0, 0.0, 0.0, 0.0, 0.0, 0.0, 0.0, 0.0, 0.0, 0.0, 0.0, 0.0, 0.0, 0.0, 0.0, 0.0, 0.0, 0.0, 0.0, 0.0, 0.0, 0.0, 0.0, 0.0, 0.0, 0.0, 0.0, 0.0, 0.0, 0.0, 0.0, 0.0, 0.0, 0.0, 0.0, 0.0, 0.0, 0.0, 0.0, 0.0, 0.0, 0.0, 0.0, 0.0, 0.0, 0.0, 0.0, 0.0, 0.0, 0.0, 0.0, 0.0, 0.0, 0.0, 0.0, 0.0, 0.0, 0.0, 0.0, 0.0, 0.0, 0.0, 0.0, 0.0, 0.0, 0.0, 0.0, 0.0, 0.0, 0.0, 0.0, 0.0, 0.0, 0.0, 0.0, 0.0, 0.0, 0.0, 0.0, 0.0, 0.0, 0.0, 0.0, 0.0, 0.0, 0.0, 0.0, 0.0, 0.0, 0.0, 0.0, 0.0, 0.0, 0.0, 0.0, 0.0, 0.0, 0.0, 0.0, 0.0, 0.0, 0.0, 0.0, 0.0, 0.0, 0.0, 0.0, 0.0, 0.0, 0.0, 0.0, 0.0, 0.0, 0.0, 0.0, 0.0, 0.0, 0.0, 0.0, 0.0, 0.0, 0.0, 0.0, 0.0, 0.0, 0.0, 0.0, 0.0, 0.0, 0.0, 0.0, 0.0, 0.0, 0.0, 0.0, 0.0, 0.0, 0.0, 0.0, 0.0, 0.0, 0.0, 0.0, 0.0, 0.0, 0.0, 0.0, 0.0, 0.0, 0.0, 0.0, 0.0, 0.0, 0.0, 0.0, 0.0, 0.0, 0.0, 0.0, 0.0, 0.0, 0.0, 0.0, 0.0, 0.0, 0.0, 0.0, 0.0, 0.0, 0.0, 0.0, 0.0, 0.0, 0.0, 0.0, 0.0, 0.0, 0.0, 0.0, 0.0, 0.0, 0.0, 0.0, 0.0, 0.0, 0.0, 0.0, 0.0, 0.0, 0.0, 0.0, 0.0, 0.0, 0.0, 0.0, 0.0, 0.0, 0.0, 0.0, 0.0, 0.0, 0.0, 0.0, 0.0, 0.0, 0.0, 0.0, 0.0, 0.0, 0.0, 0.0, 0.0, 0.0, 0.0, 0.0, 0.0, 0.0, 0.0, 0.0, 0.0, 0.0, 0.0, 0.0, 0.0, 0.0, 0.0, 0.0, 0.0, 0.0, 0.0, 0.0, 0.0, 0.0, 0.0, 0.0, 0.0, 0.0, 0.0, 0.0, 0.0, 0.0, 0.0, 0.0, 0.0, 0.0, 0.0, 0.0, 0.0, 0.0, 0.0, 0.0, 0.0, 0.0, 0.0, 0.0, 0.0, 0.0, 0.0, 0.0, 0.0, 0.0, 0.0, 0.0, 0.0, 0.0, 0.0, 0.0, 0.0, 0.0, 0.0, 0.0, 0.0, 0.0, 0.0, 0.0, 0.0, 0.0, 0.0, 0.0, 0.0, 0.0, 0.0, 0.0, 0.0, 0.0, 0.0, 0.0, 0.0, 0.0, 0.0, 0.0, 0.0, 0.0, 0.0, 0.0, 0.0, 0.0, 0.0, 0.0, 0.0, 0.0, 0.0, 0.0, 0.0, 0.0, 0.0, 0.0, 0.0, 0.0, 0.0, 0.0, 0.0, 0.0, 0.0, 0.0, 0.0, 0.0, 0.0, 0.0, 0.0, 0.0, 0.0, 0.0, 0.0, 0.0, 0.0, 0.0, 0.0, 0.0, 0.0, 0.0, 0.0, 0.0, 0.0, 0.0, 0.0, 0.0, 0.0, 0.0, 0.0, 0.0, 0.0, 0.0, 0.0, 0.0, 0.0, 0.0, 0.0, 0.0, 0.0, 0.0, 0.0, 0.0, 0.0, 0.0, 0.0, 0.0, 0.0, 0.0, 0.0, 0.0, 0.0, 0.0, 0.0, 0.0, 0.0, 0.0, 0.0, 0.0, 0.0, 0.0, 0.0, 0.0, 0.0, 0.0, 0.0, 0.0, 0.0, 0.0, 0.0, 0.0, 0.0, 0.0, 0.0, 0.0, 0.0, 0.0, 0.0, 0.0, 0.0, 0.0, 0.0, 0.0, 0.0, 0.0, 0.0, 0.0, 0.0, 0.0, 0.0, 0.0, 0.0, 0.0, 0.0, 0.0, 0.0, 0.0, 0.0, 0.0, 0.0, 0.0, 0.0, 0.0, 0.0, 0.0, 0.0, 0.0, 0.0, 0.0, 0.0, 0.0, 0.0, 0.0, 0.0, 0.0, 0.0, 0.0, 0.0, 0.0, 0.0, 0.0, 0.0, 0.0, 0.0, 0.0, 0.0, 0.0, 0.0, 0.0, 0.0, 0.0, 0.0, 0.0, 0.0, 0.0, 0.0, 0.0, 0.0, 0.0, 0.0, 0.0, 0.0, 0.0, 0.0, 0.0, 0.0, 0.0, 0.0, 0.0, 0.0, 0.0, 0.0, 0.0, 0.0, 0.0, 0.0, 0.0, 0.0, 0.0, 0.0, 0.0, 0.0, 0.0, 0.0, 0.0, 0.0, 0.0, 0.0, 0.0, 0.0, 0.0, 0.0, 0.0, 0.0, 0.0, 0.0, 0.0, 0.0, 0.0, 0.0, 0.0, 0.0, 0.0, 0.0, 0.0, 0.0, 0.0, 0.0, 0.0, 0.0, 0.0, 0.0, 0.0, 0.0, 0.0, 0.0, 0.0, 0.0, 0.0, 0.0, 0.0, 0.0, 0.0, 0.0, 0.0, 0.0, 0.0, 0.0, 0.0, 0.0, 0.0, 0.0, 0.0, 0.0, 0.0, 0.0, 0.0, 0.0, 0.0, 0.0, 0.0, 0.0, 0.0, 0.0, 0.0, 0.0, 0.0, 0.0, 0.0, 0.0, 0.0, 0.0, 0.0, 0.0, 0.0, 0.0, 0.0, 0.0, 0.0, 0.0, 0.0, 0.0, 0.0, 0.0, 0.0, 0.0, 0.0, 0.0, 0.0, 0.0, 0.0, 0.0, 0.0, 0.0, 0.0, 0.0, 0.0, 0.0, 0.0, 0.0, 0.0, 0.0, 0.0, 0.0, 0.0, 0.0, 0.0, 0.0, 0.0, 0.0, 0.0, 0.0, 0.0, 0.0, 0.0, 0.0, 0.0, 0.0, 0.0, 0.0, 0.0, 0.0, 0.0, 0.0, 0.0, 0.0, 0.0, 0.0, 0.0, 0.0, 0.0, 0.0, 0.0, 0.0, 0.0, 0.0, 0.0, 0.0, 0.0, 0.0, 0.0, 0.0, 0.0, 0.0, 0.0, 0.0, 0.0, 0.0, 0.0, 0.0, 0.0, 0.0, 0.0, 0.0, 0.0, 0.0, 0.0, 0.0, 0.0, 0.0, 0.0, 0.0, 0.0, 0.0, 0.0, 0.0, 0.0, 0.0, 0.0, 0.0, 0.0, 0.0, 0.0, 0.0, 0.0, 0.0, 0.0, 0.0, 0.0, 0.0, 0.0, 0.0, 0.0, 0.0, 0.0, 0.0, 0.0, 0.0, 0.0, 0.0, 0.0, 0.0, 0.0, 0.0, 0.0, 0.0, 0.0, 0.0, 0.0, 0.0, 0.0, 0.0, 0.0, 0.0, 0.0, 0.0, 0.0, 0.0, 0.0, 0.0, 0.0, 0.0, 0.0, 0.0, 0.0, 0.0, 0.0, 0.0, 0.0, 0.0, 0.0, 0.0, 0.0, 0.0, 0.0, 0.0, 0.0, 0.0, 0.0, 0.0, 0.0, 0.0, 0.0, 0.0, 0.0, 0.0, 0.0, 0.0, 0.0, 0.0, 0.0, 0.0, 0.0, 0.0, 0.0, 0.0, 0.0, 0.0, 0.0, 0.0, 0.0, 0.0, 0.0, 0.0, 0.0, 0.0, 0.0, 0.0, 0.0, 0.0, 0.0, 0.0, 0.0, 0.0, 0.0, 0.0, 0.0, 0.0, 0.0, 0.0, 0.0, 0.0, 0.0, 0.0, 0.0, 0.0, 0.0, 0.0, 0.0, 0.0, 0.0, 0.0, 0.0, 0.0, 0.0, 0.0, 0.0, 0.0, 0.0, 0.0, 0.0, 0.0, 0.0, 0.0, 0.0, 0.0, 0.0, 0.0, 0.0, 0.0, 0.0, 0.0, 0.0, 0.0, 0.0, 0.0, 0.0, 0.0, 0.0, 0.0, 0.0, 0.0, 0.0, 0.0, 0.0, 0.0, 0.0, 0.0, 0.0, 0.0, 0.0, 0.0, 0.0, 0.0, 0.0, 0.0, 0.0, 0.0, 0.0, 0.0, 0.0, 0.0, 0.0, 0.0, 0.0, 0.0, 0.0, 0.0, 0.0, 0.0, 0.0, 0.0, 0.0, 0.0, 0.0, 0.0, 0.0, 0.0, 0.0, 0.0, 0.0, 0.0, 0.0, 0.0, 0.0, 0.0, 0.0, 0.0, 0.0, 0.0, 0.0, 0.0, 0.0, 0.0, 0.0, 0.0, 0.0, 0.0, 0.0, 0.0, 0.0, 0.0, 0.0, 0.0, 0.0, 0.0, 0.0, 0.0, 0.0, 0.0, 0.0, 0.0, 0.0, 0.0, 0.0, 0.0, 0.0, 0.0, 0.0, 0.0, 0.0, 0.0, 0.0, 0.0, 0.0, 0.0, 0.0, 0.0, 0.0, 0.0, 0.0, 0.0, 0.0, 0.0, 0.0, 0.0, 0.0, 0.0, 0.0, 0.0, 0.0, 0.0, 0.0, 0.0, 0.0, 0.0, 0.0, 0.0, 0.0, 0.0, 0.0, 0.0, 0.0, 0.0, 0.0, 0.0, 0.0, 0.0, 0.0, 0.0, 0.0, 0.0, 0.0, 0.0, 0.0, 0.0, 0.0, 0.0, 0.0, 0.0, 0.0, 0.0, 0.0, 0.0, 0.0, 0.0, 0.0, 0.0, 0.0, 0.0, 0.0, 0.0, 0.0, 0.0, 0.0, 0.0, 0.0, 0.0, 0.0, 0.0, 0.0, 0.0, 0.0, 0.0, 0.0, 0.0, 0.0, 0.0, 0.0, 0.0, 0.0, 0.0, 0.0, 0.0, 0.0, 0.0, 0.0, 0.0, 0.0, 0.0, 0.0, 0.0, 0.0, 0.0, 0.0, 0.0, 0.0, 0.0, 0.0, 0.0, 0.0, 0.0, 0.0, 0.0, 0.0, 0.0, 0.0, 0.0, 0.0, 0.0, 0.0, 0.0, 0.0, 0.0, 0.0, 0.0, 0.0, 0.0, 0.0, 0.0, 0.0, 0.0, 0.0, 0.0, 0.0, 0.0, 0.0, 0.0, 0.0, 0.0, 0.0, 0.0, 0.0, 0.0, 0.0, 0.0, 0.0, 0.0, 0.0, 0.0, 0.0, 0.0, 0.0, 0.0, 0.0, 0.0, 0.0, 0.0, 0.0, 0.0, 0.0, 0.0, 0.0, 0.0, 0.0, 0.0, 0.0, 0.0, 0.0, 0.0, 0.0, 0.0, 0.0, 0.0, 0.0, 0.0, 0.0, 0.0, 0.0, 0.0, 0.0, 0.0, 0.0, 0.0, 0.0, 0.0, 0.0, 0.0, 0.0, 0.0, 0.0, 0.0, 0.0, 0.0, 0.0, 0.0, 0.0, 0.0, 0.0, 0.0, 0.0, 0.0, 0.0, 0.0, 0.0, 0.0, 0.0, 0.0, 0.0, 0.0, 0.0, 0.0, 0.0, 0.0, 0.0, 0.0, 0.0, 0.0, 0.0, 0.0, 0.0, 0.0, 0.0, 0.0, 0.0, 0.0, 0.0, 0.0, 0.0, 0.0, 0.0, 0.0, 0.0, 0.0, 0.0, 0.0, 0.0, 0.0, 0.0, 0.0, 0.0, 0.0, 0.0, 0.0, 0.0, 0.0, 0.0, 0.0, 0.0, 0.0, 0.0, 0.0, 0.0, 0.0, 0.0, 0.0, 0.0, 0.0, 0.0, 0.0, 0.0, 0.0, 0.0, 0.0, 0.0, 0.0, 0.0, 0.0, 0.0, 0.0, 0.0, 0.0, 0.0, 0.0, 0.0, 0.0, 0.0, 0.0, 0.0, 0.0, 0.0, 0.0, 0.0, 0.0, 0.0, 0.0, 0.0, 0.0, 0.0, 0.0, 0.0, 0.0, 0.0, 0.0, 0.0, 0.0, 0.0, 0.0, 0.0, 0.0, 0.0, 0.0, 0.0, 0.0, 0.0, 0.0, 0.0, 0.0, 0.0, 0.0, 0.0, 0.0, 0.0, 0.0, 0.0, 0.0, 0.0, 0.0, 0.0, 0.0, 0.0, 0.0, 0.0, 0.0, 0.0, 0.0, 0.0, 0.0, 0.0, 0.0, 0.0, 0.0, 0.0, 0.0, 0.0, 0.0, 0.0, 0.0, 0.0, 0.0, 0.0, 0.0, 0.0, 0.0, 0.0, 0.0, 0.0, 0.0, 0.0, 0.0, 0.0, 0.0, 0.0, 0.0, 0.0, 0.0, 0.0, 0.0, 0.0, 0.0, 0.0, 0.0, 0.0, 0.0, 0.0, 0.0, 0.0, 0.0, 0.0, 0.0, 0.0, 0.0, 0.0, 0.0, 0.0, 0.0, 0.0, 0.0, 0.0, 0.0, 0.0, 0.0, 0.0, 0.0, 0.0, 0.0, 0.0, 0.0, 0.0, 0.0, 0.0, 0.0, 0.0, 0.0, 0.0, 0.0, 0.0, 0.0, 0.0, 0.0, 0.0, 0.0, 0.0, 0.0, 0.0, 0.0, 0.0, 0.0, 0.0, 0.0, 0.0, 0.0, 0.0, 0.0, 0.0, 0.0, 0.0, 0.0, 0.0, 0.0, 0.0, 0.0, 0.0, 0.0, 0.0, 0.0, 0.0, 0.0, 0.0, 0.0, 0.0, 0.0, 0.0, 0.0, 0.0, 0.0, 0.0, 0.0, 0.0, 0.0, 0.0, 0.0, 0.0, 0.0, 0.0, 0.0, 0.0, 0.0, 0.0, 0.0, 0.0, 0.0, 0.0, 0.0, 0.0, 0.0, 0.0, 0.0, 0.0, 0.0, 0.0, 0.0, 0.0, 0.0, 0.0, 0.0, 0.0, 0.0, 0.0, 0.0, 0.0, 0.0, 0.0, 0.0, 0.0, 0.0, 0.0, 0.0, 0.0, 0.0, 0.0, 0.0, 0.0, 0.0, 0.0, 0.0, 0.0, 0.0, 0.0, 0.0, 0.0, 0.0, 0.0, 0.0, 0.0, 0.0, 0.0, 0.0, 0.0, 0.0, 0.0, 0.0, 0.0, 0.0, 0.0, 0.0, 0.0, 0.0, 0.0, 0.0, 0.0, 0.0, 0.0, 0.0, 0.0, 0.0, 0.0, 0.0, 0.0, 0.0, 0.0, 0.0, 0.0, 0.0, 0.0, 0.0, 0.0, 0.0, 0.0, 0.0, 0.0, 0.0, 0.0, 0.0, 0.0, 0.0, 0.0, 0.0, 0.0, 0.0, 0.0, 0.0, 0.0, 0.0, 0.0, 0.0, 0.0, 0.0, 0.0, 0.0, 0.0, 0.0, 0.0, 0.0, 0.0, 0.0, 0.0, 0.0, 0.0, 0.0, 0.0, 0.0, 0.0, 0.0, 0.0, 0.0, 0.0, 0.0, 0.0, 0.0, 0.0, 0.0, 0.0, 0.0, 0.0, 0.0, 0.0, 0.0, 0.0, 0.0, 0.0, 0.0, 0.0, 0.0, 0.0, 0.0, 0.0, 0.0, 0.0, 0.0, 0.0, 0.0, 0.0, 0.0, 0.0, 0.0, 0.0, 0.0, 0.0, 0.0, 0.0, 0.0, 0.0, 0.0, 0.0, 0.0, 0.0, 0.0, 0.0, 0.0, 0.0, 0.0, 0.0, 0.0, 0.0, 0.0, 0.0, 0.0, 0.0, 0.0, 0.0, 0.0, 0.0, 0.0, 0.0, 0.0, 0.0, 0.0, 0.0, 0.0, 0.0, 0.0, 0.0, 0.0, 0.0, 0.0, 0.0, 0.0, 0.0, 0.0, 0.0, 0.0, 0.0, 0.0, 0.0, 0.0, 0.0, 0.0, 0.0, 0.0, 0.0, 0.0, 0.0, 0.0, 0.0, 0.0, 0.0, 0.0, 0.0, 0.0, 0.0, 0.0, 0.0, 0.0, 0.0, 0.0, 0.0, 0.0, 0.0, 0.0, 0.0, 0.0, 0.0, 0.0, 0.0, 0.0, 0.0, 0.0, 0.0, 0.0, 0.0, 0.0, 0.0, 0.0, 0.0, 0.0, 0.0, 0.0, 0.0, 0.0, 0.0, 0.0, 0.0, 0.0, 0.0, 0.0, 0.0, 0.0, 0.0, 0.0, 0.0, 0.0, 0.0, 0.0, 0.0, 0.0, 0.0, 0.0, 0.0, 0.0, 0.0, 0.0, 0.0, 0.0, 0.0, 0.0, 0.0, 0.0, 0.0, 0.0, 0.0, 0.0, 0.0, 0.0, 0.0, 0.0, 0.0, 0.0, 0.0, 0.0, 0.0, 0.0, 0.0, 0.0, 0.0, 0.0, 0.0, 0.0, 0.0, 0.0, 0.0, 0.0, 0.0, 0.0, 0.0, 0.0, 0.0, 0.0, 0.0, 0.0, 0.0, 0.0, 0.0, 0.0, 0.0, 0.0, 0.0, 0.0, 0.0, 0.0, 0.0, 0.0, 0.0, 0.0, 0.0, 0.0, 0.0, 0.0, 0.0, 0.0, 0.0, 0.0, 0.0, 0.0, 0.0, 0.0, 0.0, 0.0, 0.0, 0.0, 0.0, 0.0, 0.0, 0.0, 0.0, 0.0, 0.0, 0.0, 0.0, 0.0, 0.0, 0.0, 0.0, 0.0, 0.0, 0.0, 0.0, 0.0, 0.0, 0.0, 0.0, 0.0, 0.0, 0.0, 0.0, 0.0, 0.0, 0.0, 0.0, 0.0, 0.0, 0.0, 0.0, 0.0, 0.0, 0.0, 0.0, 0.0, 0.0, 0.0, 0.0, 0.0, 0.0, 0.0, 0.0, 0.0, 0.0, 0.0, 0.0, 0.0, 0.0, 0.0, 0.0, 0.0, 0.0, 0.0, 0.0, 0.0, 0.0, 0.0, 0.0, 0.0, 0.0, 0.0, 0.0, 0.0, 0.0, 0.0, 0.0, 0.0, 0.0, 0.0, 0.0, 0.0, 0.0, 0.0, 0.0, 0.0, 0.0, 0.0, 0.0, 0.0, 0.0, 0.0, 0.0, 0.0, 0.0, 0.0, 0.0, 0.0, 0.0, 0.0, 0.0, 0.0, 0.0, 0.0, 0.0, 0.0, 0.0, 0.0, 0.0, 0.0, 0.0, 0.0, 0.0, 0.0, 0.0, 0.0, 0.0, 0.0, 0.0, 0.0, 0.0, 0.0, 0.0, 0.0, 0.0, 0.0, 0.0, 0.0, 0.0, 0.0, 0.0, 0.0, 0.0, 0.0, 0.0, 0.0, 0.0, 0.0, 0.0, 0.0, 0.0, 0.0, 0.0, 0.0, 0.0, 0.0, 0.0, 0.0, 0.0, 0.0, 0.0, 0.0, 0.0, 0.0, 0.0, 0.0, 0.0, 0.0, 0.0, 0.0, 0.0, 0.0, 0.0, 0.0, 0.0, 0.0, 0.0, 0.0, 0.0, 0.0, 0.0, 0.0, 0.0, 0.0, 0.0, 0.0, 0.0, 0.0, 0.0, 0.0, 0.0, 0.0, 0.0, 0.0, 0.0, 0.0, 0.0, 0.0, 0.0, 0.0, 0.0, 0.0, 0.0, 0.0, 0.0, 0.0, 0.0, 0.0, 0.0, 0.0, 0.0, 0.0, 0.0, 0.0, 0.0, 0.0, 0.0, 0.0, 0.0, 0.0, 0.0, 0.0, 0.0, 0.0, 0.0, 0.0, 0.0, 0.0, 0.0, 0.0, 0.0, 0.0, 0.0, 0.0, 0.0, 0.0, 0.0, 0.0, 0.0, 0.0, 0.0, 0.0, 0.0, 0.0, 0.0, 0.0, 0.0, 0.0, 0.0, 0.0, 0.0, 0.0, 0.0, 0.0, 0.0, 0.0, 0.0, 0.0, 0.0, 0.0, 0.0, 0.0, 0.0, 0.0, 0.0, 0.0, 0.0, 0.0, 0.0, 0.0, 0.0, 0.0, 0.0, 0.0, 0.0, 0.0, 0.0, 0.0, 0.0, 0.0, 0.0, 0.0, 0.0, 0.0, 0.0, 0.0, 0.0, 0.0, 0.0, 0.0, 0.0, 0.0, 0.0, 0.0, 0.0, 0.0, 0.0, 0.0, 0.0, 0.0, 0.0, 0.0, 0.0, 0.0, 0.0, 0.0, 0.0, 0.0, 0.0, 0.0, 0.0, 0.0, 0.0, 0.0, 0.0, 0.0, 0.0, 0.0, 0.0, 0.0, 0.0, 0.0, 0.0, 0.0, 0.0, 0.0, 0.0, 0.0, 0.0, 0.0, 0.0, 0.0, 0.0, 0.0, 0.0, 0.0, 0.0, 0.0, 0.0, 0.0, 0.0, 0.0, 0.0, 0.0, 0.0, 0.0, 0.0, 0.0, 0.0, 0.0, 0.0, 0.0, 0.0, 0.0, 0.0, 0.0, 0.0, 0.0, 0.0, 0.0, 0.0, 0.0, 0.0, 0.0, 0.0, 0.0, 0.0, 0.0, 0.0, 0.0, 0.0, 0.0, 0.0, 0.0, 0.0, 0.0, 0.0, 0.0, 0.0, 0.0, 0.0, 0.0, 0.0, 0.0, 0.0, 0.0, 0.0, 0.0, 0.0, 0.0, 0.0, 0.0, 0.0, 0.0, 0.0, 0.0, 0.0, 0.0, 0.0, 0.0, 0.0, 0.0, 0.0, 0.0, 0.0, 0.0, 0.0, 0.0, 0.0, 0.0, 0.0, 0.0, 0.0, 0.0, 0.0, 0.0, 0.0, 0.0, 0.0, 0.0, 0.0, 0.0, 0.0, 0.0, 0.0, 0.0, 0.0, 0.0, 0.0, 0.0, 0.0, 0.0, 0.0, 0.0, 0.0, 0.0, 0.0, 0.0, 0.0, 0.0, 0.0, 0.0, 0.0, 0.0, 0.0, 0.0, 0.0, 0.0, 0.0, 0.0, 0.0, 0.0, 0.0, 0.0, 0.0, 0.0, 0.0, 0.0, 0.0, 0.0, 0.0, 0.0, 0.0, 0.0, 0.0, 0.0, 0.0, 0.0, 0.0, 0.0, 0.0, 0.0, 0.0, 0.0, 0.0, 0.0, 0.0, 0.0, 0.0, 0.0, 0.0, 0.0, 0.0, 0.0, 0.0, 0.0, 0.0, 0.0, 0.0, 0.0, 0.0, 0.0, 0.0, 0.0, 0.0, 0.0, 0.0, 0.0, 0.0, 0.0, 0.0, 0.0, 0.0, 0.0, 0.0, 0.0, 0.0, 0.0, 0.0, 0.0, 0.0, 0.0, 0.0, 0.0, 0.0, 0.0, 0.0, 0.0, 0.0, 0.0, 0.0, 0.0, 0.0, 0.0, 0.0, 0.0, 0.0, 0.0, 0.0, 0.0, 0.0, 0.0, 0.0, 0.0, 0.0, 0.0, 0.0, 0.0, 0.0, 0.0, 0.0, 0.0, 0.0, 0.0, 0.0, 0.0, 0.0, 0.0, 0.0, 0.0, 0.0, 0.0, 0.0, 0.0, 1.0, 0.0, 1.0, 0.0, 1.0, 1.0, 1.0, 1.0, 0.0, 1.0, 0.0, 1.0, 0.0, 0.0, 0.0, 0.0, 1.0, 1.0, 0.6473, 1.0, 0.2839, 1.0, 0.0, 1.0, 0.0, 1.0, 0.2884, 1.0, 0.6394, 1.0, 1.0, 1.0, 0.2884, 0.0, 0.0, 0.0, 0.0, 0.0, 0.2839, 0.0, 0.6473, 0.0, 1.0, 0.0, 1.0, 0.0, 0.6394, 0.0, 1.0, 1.0, 1.0, 1.0, 1.0, 1.0, 1.0, 1.0, 0.0, 0.0, 0.0, 0.0, 0.0, 0.0, 0.0, 0.0, 1.0, 0.0, 1.0, 0.0, 1.0, 0.0, 1.0, 0.0, 1.0, 0.0, 1.0, 0.0, 1.0, 0.0, 1.0, 0.0, 1.0, 0.0, 1.0, 0.0, 1.0, 0.0, 1.0, 0.02087, 1.0, 0.05827, 1.0, 0.0976, 1.0, 0.1393, 1.0, 0.1838, 1.0, 0.2318, 1.0, 0.2838, 1.0, 0.3405, 1.0, 0.4026, 1.0, 0.4709, 1.0, 0.5463, 1.0, 0.6134, 1.0, 0.7132, 1.0, 0.6347, 1.0, 0.5619, 1.0, 0.496, 1.0, 0.4359, 1.0, 0.3809, 1.0, 0.3303, 1.0, 0.2835, 1.0, 0.2399, 1.0, 0.1989, 1.0, 0.1602, 1.0, 0.1233, 1.0, 0.08779, 1.0, 0.05349, 1.0, 0.02013, 1.0, 0.0, 1.0, 0.0, 1.0, 0.0, 1.0, 0.0, 1.0, 0.0, 0.0, 1.0, 0.0, 1.0, 0.0, 0.4709, 0.0, 0.4026, 0.0, 0.3405, 0.0, 0.2838, 0.0, 0.2318, 0.0, 0.1838, 0.0, 0.1393, 0.0, 0.0976, 0.0, 0.05827, 0.0, 0.02087, 0.0, 0.0, 0.0, 0.0, 0.0, 0.0, 0.0, 0.0, 0.0, 0.0, 0.0, 0.0, 0.0, 0.0, 0.0, 0.0, 0.0, 0.0, 0.0, 0.0, 0.0, 0.0, 0.0, 0.0, 0.0, 0.0, 0.0, 0.0, 0.0, 0.0, 0.0, 0.0, 0.0, 0.02013, 0.0, 0.05349, 0.0, 0.08779, 0.0, 0.1233, 0.0, 0.1602, 0.0, 0.1989, 0.0, 0.2399, 0.0, 0.2835, 0.0, 0.3303, 0.0, 0.3809, 0.0, 0.4359, 0.0, 1.0, 0.0, 1.0, 0.0, 1.0, 0.0, 1.0])
me_mesh.update()

# ---- objects
ob_nurbspath = bpy.data.objects.new('NurbsPath', me_mesh)

# ---- transforms, parenting, visibility, modifiers, constraints
ob_nurbspath.location = (0.0, 0.0, 0.0)
ob_nurbspath.scale = (2.229, 2.229, 2.229)
_m = ob_nurbspath.modifiers.new('Auto Smooth', 'NODES')
_m.node_group = ng_auto_smooth
_gi = [s.identifier for s in ng_auto_smooth.interface.items_tree if s.item_type == 'SOCKET' and s.in_out == 'INPUT']
_m[_gi[1]] = 3.142  # Angle

# ---- collection membership
col_collection.objects.link(ob_nurbspath)

# ---- scene / render settings (as saved in the file)
scene.frame_start = 1; scene.frame_end = 250; scene.frame_set(113)
scene.render.engine = 'BLENDER_EEVEE_NEXT'
scene.cycles.sampling_pattern = 'TABULATED_SOBOL'
scene.view_settings.view_transform = 'Filmic'
bpy.context.view_layer.update()

# ---- added for rendering (the .blend has no active camera and no usable light): camera, sun
cam_auto = bpy.data.cameras.new('AutoCamera')
cam_auto.lens = 50.0
cam_auto.sensor_width = 36.0
cam_auto.clip_end = 1000.0
ob_auto_camera = bpy.data.objects.new('AutoCamera', cam_auto)
scene.collection.objects.link(ob_auto_camera)
ob_auto_camera.location = (11.7216, -17.9397, 9.20449)
ob_auto_camera.rotation_euler = (1.09748, -7.21219e-08, 0.694738)
scene.camera = ob_auto_camera
light_auto_sun = bpy.data.lights.new('AutoSun', 'SUN')
light_auto_sun.energy = 3.0
light_auto_sun.angle = 0.0523599
ob_auto_sun = bpy.data.objects.new('AutoSun', light_auto_sun)
scene.collection.objects.link(ob_auto_sun)
ob_auto_sun.rotation_euler = (0.872665, 0.174533, 0.523599)
bpy.context.view_layer.update()
